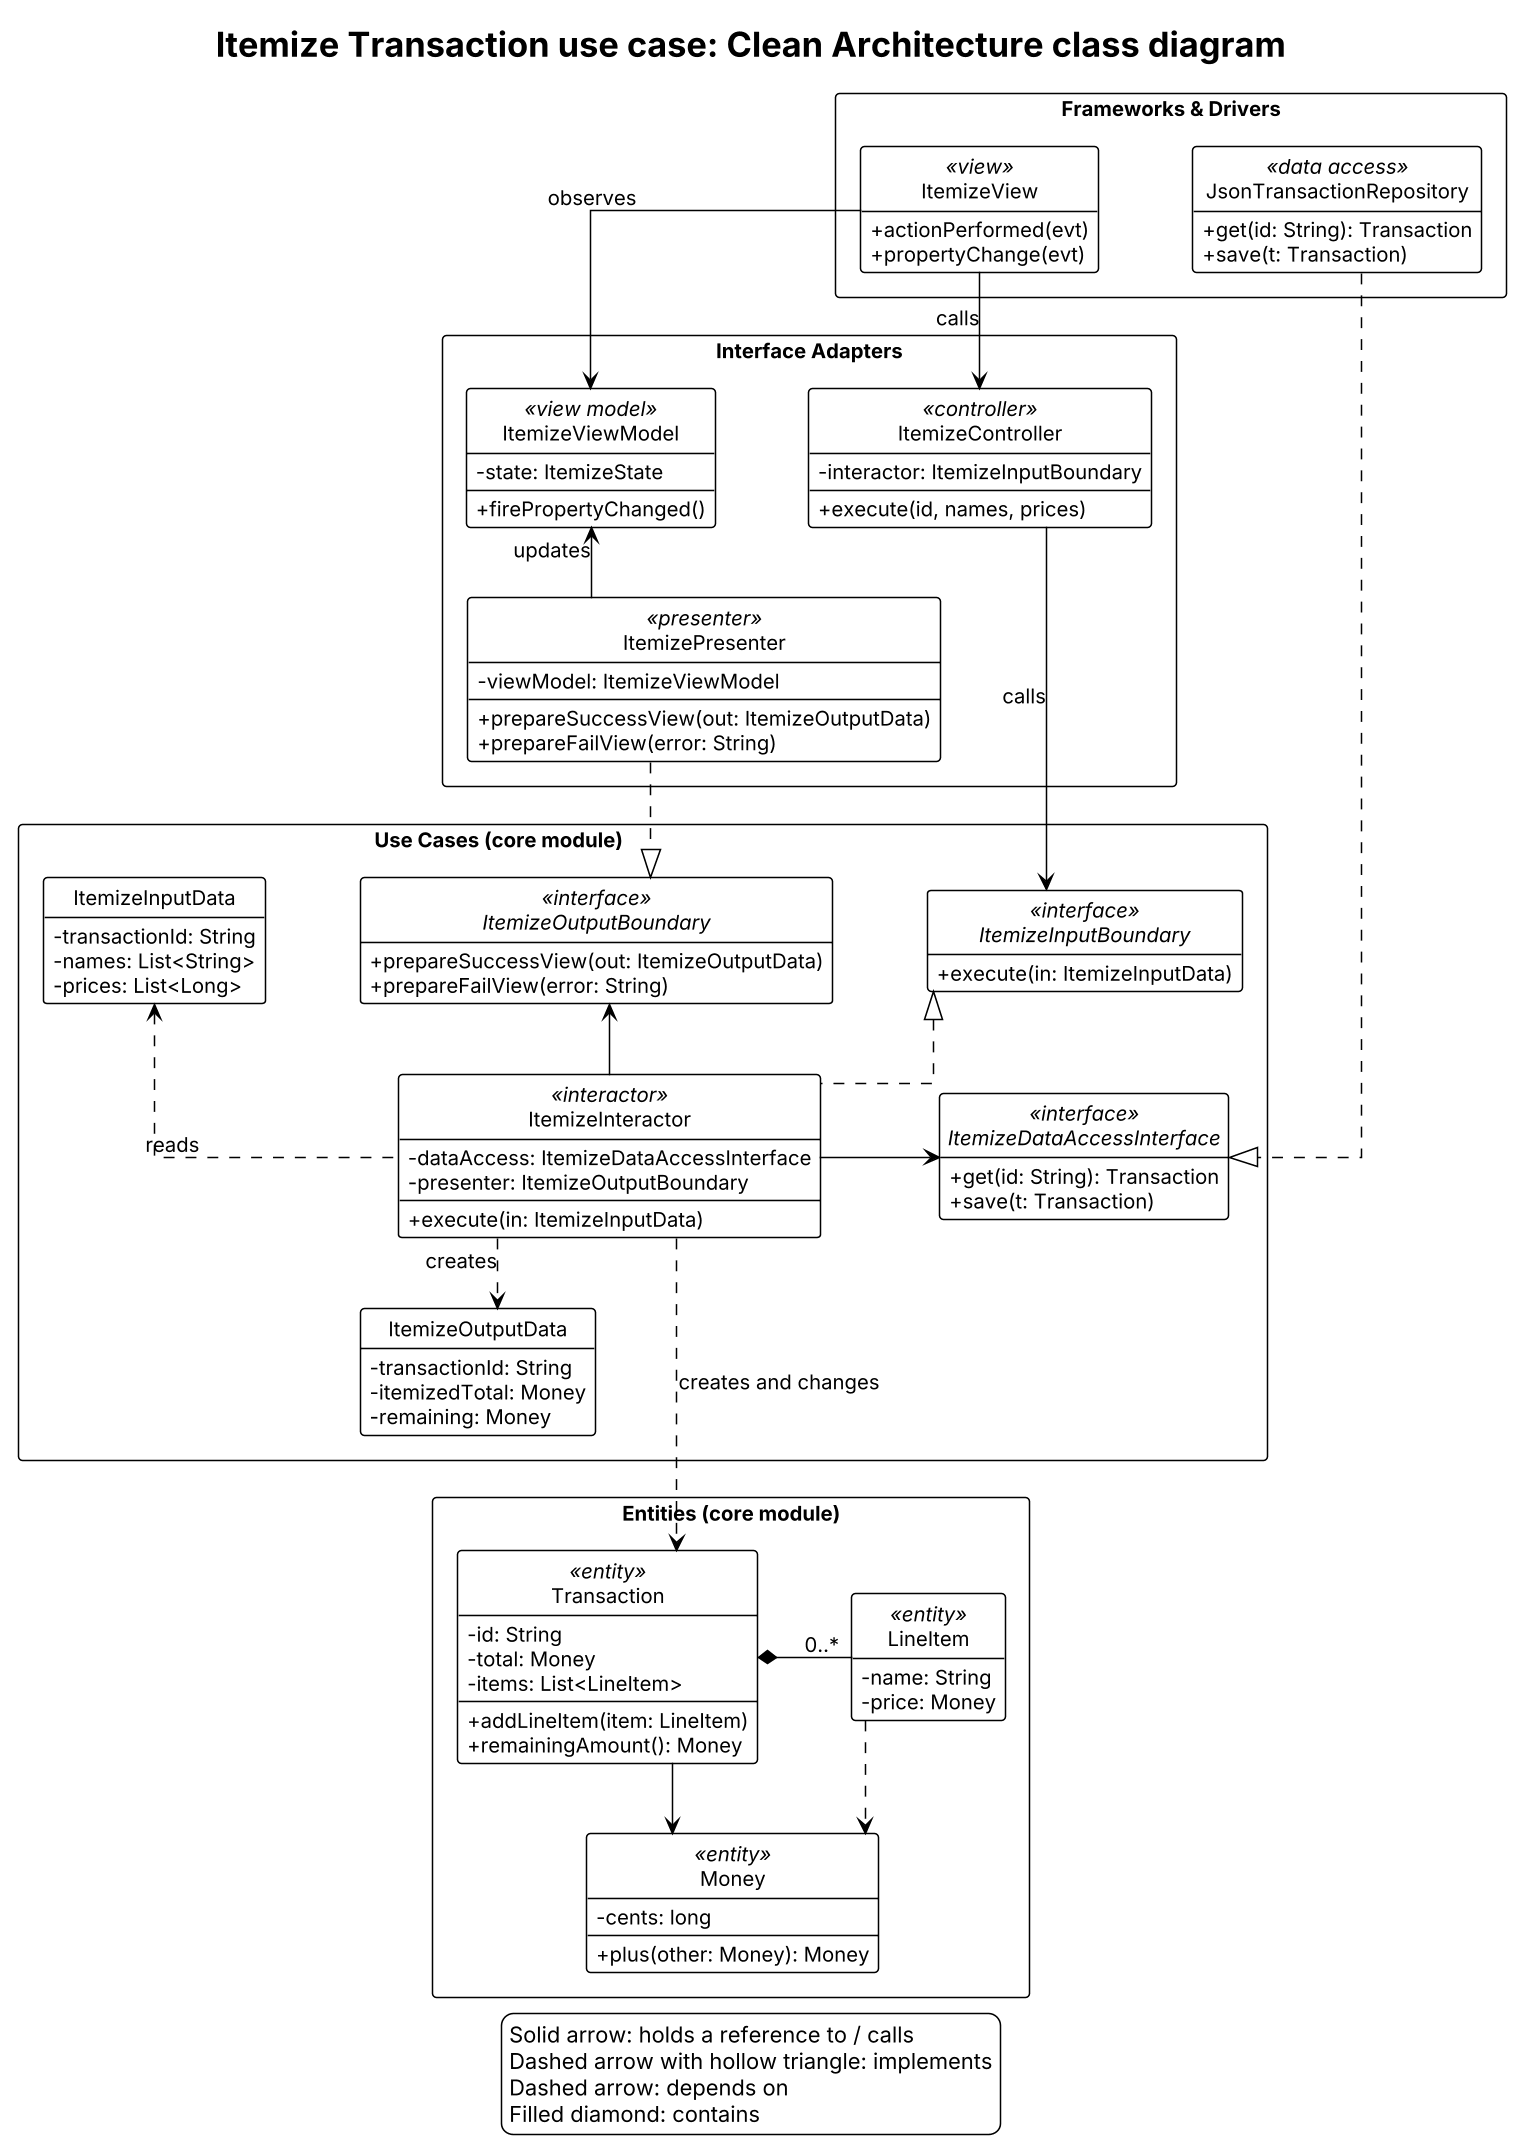

The diagram above was rendered by PlantUML. Its source (embedded in the PNG):
@startuml itemize-class-diagram
skinparamlocked dpi 150
' Clean Architecture class diagram for one use case (Itemize transaction)
' To change: edit this file, paste it into https://www.plantuml.com/plantuml, and replace the PNG.
!theme plain
skinparam classAttributeIconSize 0
skinparam packageStyle rectangle
skinparam shadowing false
skinparam defaultFontName Arial
skinparam defaultFontSize 13
skinparam linetype ortho
skinparam nodesep 60
skinparam ranksep 45
hide empty members
hide circle

title Itemize Transaction use case: Clean Architecture class diagram

package "Frameworks & Drivers" {
  class ItemizeView <<view>> {
    +actionPerformed(evt)
    +propertyChange(evt)
  }
  class JsonTransactionRepository <<data access>> {
    +get(id: String): Transaction
    +save(t: Transaction)
  }
}

package "Interface Adapters" {
  class ItemizeController <<controller>> {
    -interactor: ItemizeInputBoundary
    +execute(id, names, prices)
  }
  class ItemizeViewModel <<view model>> {
    -state: ItemizeState
    +firePropertyChanged()
  }
  class ItemizePresenter <<presenter>> {
    -viewModel: ItemizeViewModel
    +prepareSuccessView(out: ItemizeOutputData)
    +prepareFailView(error: String)
  }
}

package "Use Cases (core module)                                                            " {
  interface ItemizeInputBoundary <<interface>> {
    +execute(in: ItemizeInputData)
  }
  interface ItemizeOutputBoundary <<interface>> {
    +prepareSuccessView(out: ItemizeOutputData)
    +prepareFailView(error: String)
  }
  class ItemizeInteractor <<interactor>> {
    -dataAccess: ItemizeDataAccessInterface
    -presenter: ItemizeOutputBoundary
    +execute(in: ItemizeInputData)
  }
  interface ItemizeDataAccessInterface <<interface>> {
    +get(id: String): Transaction
    +save(t: Transaction)
  }
  class ItemizeInputData {
    -transactionId: String
    -names: List<String>
    -prices: List<Long>
  }
  class ItemizeOutputData {
    -transactionId: String
    -itemizedTotal: Money
    -remaining: Money
  }
}

package "Entities (core module)" {
  class Transaction <<entity>> {
    -id: String
    -total: Money
    -items: List<LineItem>
    +addLineItem(item: LineItem)
    +remainingAmount(): Money
  }
  class LineItem <<entity>> {
    -name: String
    -price: Money
  }
  class Money <<entity>> {
    -cents: long
    +plus(other: Money): Money
  }
}

' Frameworks & Drivers -> Interface Adapters
ItemizeView --> ItemizeController : calls
ItemizeView --> ItemizeViewModel : observes
ItemizeViewModel <-- ItemizePresenter : updates

' Interface Adapters -> Use Cases
ItemizeController --> ItemizeInputBoundary : calls
ItemizePresenter ..|> ItemizeOutputBoundary

' Inside Use Cases
ItemizeInputBoundary <|.. ItemizeInteractor
ItemizeOutputBoundary <-- ItemizeInteractor
ItemizeInteractor -left-> ItemizeDataAccessInterface
ItemizeInputData <.. ItemizeInteractor : reads
ItemizeInteractor ..> ItemizeOutputData : creates

' Data access implements the use case's interface
JsonTransactionRepository ..|> ItemizeDataAccessInterface

' Use Cases -> Entities
ItemizeInteractor ..> Transaction : creates and changes

' Inside Entities
Transaction *-right- "0..*" LineItem
Transaction -left-> Money
LineItem ..> Money
ItemizeOutputData -[hidden]down- Transaction

legend bottom
  Solid arrow: holds a reference to / calls
  Dashed arrow with hollow triangle: implements
  Dashed arrow: depends on
  Filled diamond: contains
endlegend
@enduml